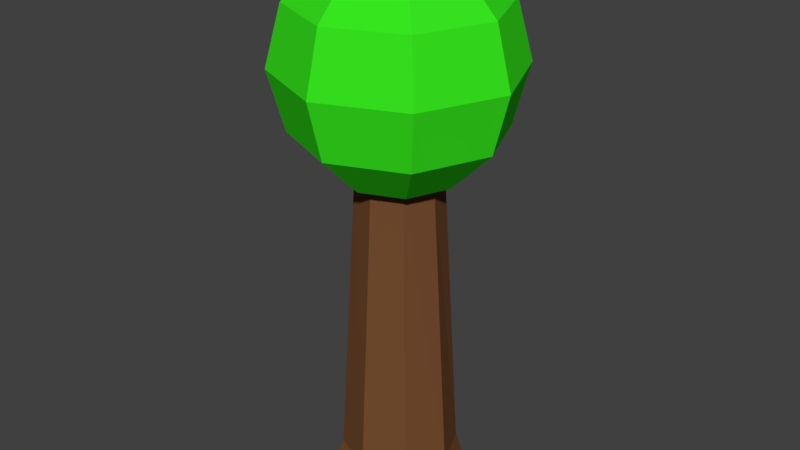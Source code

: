 # Source: Tree.blend  (saved by Blender 2.77.0; exported with 4.5.12 LTS)
import bpy
from mathutils import Matrix  # noqa: F401  (used for matrix-valued properties, if any)

bpy.ops.wm.read_factory_settings(use_empty=True)
scene = bpy.context.scene
scene.name = 'Scene'

# ---- collections
col_collection_1 = bpy.data.collections.new('Collection 1'); scene.collection.children.link(col_collection_1)

# ---- materials (node trees are filled in below, after node groups)
mat_wood_000 = bpy.data.materials.new('Wood.000')
mat_wood_000.alpha_threshold = 0.0
mat_wood_000.use_transparent_shadow = False
mat_wood_000.diffuse_color = (0.1789, 0.07494, 0.0296, 1.0)
mat_wood_000.roughness = 0.5
mat_lightwood = bpy.data.materials.new('LightWood')
mat_lightwood.alpha_threshold = 0.0
mat_lightwood.use_transparent_shadow = False
mat_lightwood.diffuse_color = (1.0, 0.4253, 0.06322, 1.0)
mat_lightwood.roughness = 0.5
mat_leaves = bpy.data.materials.new('Leaves')
mat_leaves.alpha_threshold = 0.0
mat_leaves.use_transparent_shadow = False
mat_leaves.diffuse_color = (0.03881, 0.8, 0.01357, 1.0)
mat_leaves.roughness = 0.5

# ---- material node trees

# ---- world
world_world = bpy.data.worlds.new('World'); scene.world = world_world
world_world.color = (0.05088, 0.05088, 0.05088)
world_world.use_sun_shadow = False
world_world.sun_shadow_jitter_overblur = 0.0
world_world.cycles.sampling_method = 'MANUAL'

# ---- meshes
me_cylinder = bpy.data.meshes.new('Cylinder')
me_cylinder.from_pydata([(-0.03348, 1.154, -0.005687), (0.7893, 0.8139, -0.009168), (1.13, -0.009052, -0.009743), (0.7891, -0.8317, -0.007057), (-0.03331, -1.172, -0.002757), (-0.855, -0.8307, 0.0006205), (-1.195, -0.008886, 0.001169), (-0.8553, 0.8131, -0.001414), (0.7071, 0.7071, 0.4527), (1.0, -4.371e-08, 0.4527), (0.7071, -0.7071, 0.4527), (-8.742e-08, -1.0, 0.4527), (-0.7071, -0.7071, 0.4527), (-1.0, 1.192e-08, 0.4527), (-0.7071, 0.7071, 0.4527), (0.0, 1.0, 0.4527), (-1.0, 0.0, 9.065), (-1.732, 0.0, 8.333), (-2.0, 0.0, 7.333), (-1.732, 0.0, 6.333), (-1.0, 0.0, 5.601), (-0.7071, 0.7071, 9.065), (-1.225, 1.225, 8.333), (-1.414, 1.414, 7.333), (-1.225, 1.225, 6.333), (-0.7071, 0.7071, 5.601), (-2.673e-07, 1.0, 9.065), (-3.269e-07, 1.732, 8.333), (-2.673e-07, 2.0, 7.333), (-3.865e-07, 1.732, 6.333), (-2.971e-07, 1.0, 5.601), (-5.155e-07, -2.135e-07, 9.333), (0.7071, 0.7071, 9.065), (1.225, 1.225, 8.333), (1.414, 1.414, 7.333), (1.225, 1.225, 6.333), (0.7071, 0.7071, 5.601), (1.0, -9.433e-08, 9.065), (1.732, 8.448e-08, 8.333), (2.0, 2.488e-08, 7.333), (1.732, 2.488e-08, 6.333), (1.0, -4.924e-09, 5.601), (0.7071, -0.7071, 9.065), (1.225, -1.225, 8.333), (1.414, -1.414, 7.333), (1.225, -1.225, 6.333), (0.7071, -0.7071, 5.601), (-3.865e-07, -1.0, 9.065), (-2.077e-07, -1.732, 8.333), (-3.269e-07, -2.0, 7.333), (-3.269e-07, -1.732, 6.333), (-2.971e-07, -1.0, 5.601), (-0.7071, -0.7071, 9.065), (-1.225, -1.225, 8.333), (-1.414, -1.414, 7.333), (-1.225, -1.225, 6.333), (-0.7071, -0.7071, 5.601), (-0.007477, 0.7007, 5.511), (0.5081, 0.5011, 5.511), (0.6789, 0.008766, 5.511), (0.4937, -0.5039, 5.511), (-0.00828, -0.6925, 5.511), (-0.523, -0.4893, 5.511), (-0.6753, 0.0242, 5.511), (-0.5295, 0.4863, 5.511)], [], [(0, 1, 2, 3, 4, 5, 6, 7), (57, 64, 25, 30), (58, 57, 30, 36), (59, 58, 36, 41), (60, 59, 41, 46), (61, 60, 46, 51), (62, 61, 51, 56), (63, 62, 56, 20), (0, 15, 8, 1), (1, 8, 9, 2), (2, 9, 10, 3), (3, 10, 11, 4), (4, 11, 12, 5), (5, 12, 13, 6), (6, 13, 14, 7), (7, 14, 15, 0), (25, 64, 63, 20), (19, 18, 23, 24), (17, 16, 21, 22), (20, 19, 24, 25), (18, 17, 22, 23), (16, 31, 21), (24, 23, 28, 29), (22, 21, 26, 27), (25, 24, 29, 30), (23, 22, 27, 28), (21, 31, 26), (27, 26, 32, 33), (30, 29, 35, 36), (28, 27, 33, 34), (26, 31, 32), (29, 28, 34, 35), (36, 35, 40, 41), (34, 33, 38, 39), (32, 31, 37), (35, 34, 39, 40), (33, 32, 37, 38), (41, 40, 45, 46), (39, 38, 43, 44), (37, 31, 42), (40, 39, 44, 45), (38, 37, 42, 43), (46, 45, 50, 51), (44, 43, 48, 49), (42, 31, 47), (45, 44, 49, 50), (43, 42, 47, 48), (51, 50, 55, 56), (49, 48, 53, 54), (47, 31, 52), (50, 49, 54, 55), (48, 47, 52, 53), (54, 53, 17, 18), (52, 31, 16), (55, 54, 18, 19), (53, 52, 16, 17), (56, 55, 19, 20), (15, 57, 58, 8), (8, 58, 59, 9), (9, 59, 60, 10), (10, 60, 61, 11), (11, 61, 62, 12), (12, 62, 63, 13), (13, 63, 64, 14), (14, 64, 57, 15)])
me_cylinder.polygons.foreach_set('material_index', [1, 2, 2, 2, 2, 2, 2, 2, 0, 0, 0, 0, 0, 0, 0, 0, 2, 2, 2, 2, 2, 2, 2, 2, 2, 2, 2, 2, 2, 2, 2, 2, 2, 2, 2, 2, 2, 2, 2, 2, 2, 2, 2, 2, 2, 2, 2, 2, 2, 2, 2, 2, 2, 2, 2, 2, 2, 0, 0, 0, 0, 0, 0, 0, 0])
me_cylinder.materials.append(mat_wood_000)
me_cylinder.materials.append(mat_lightwood)
me_cylinder.materials.append(mat_leaves)
me_cylinder.use_remesh_preserve_volume = False
me_cylinder.use_remesh_preserve_attributes = False
me_cylinder.use_mirror_vertex_groups = False
me_cylinder.update()

# ---- objects
ob_cylinder = bpy.data.objects.new('Cylinder', me_cylinder)

# ---- transforms, parenting, visibility, modifiers, constraints
ob_cylinder.location = (0.0, 0.0, 0.0)
ob_cylinder.lineart.crease_threshold = 0.0

# ---- collection membership
col_collection_1.objects.link(ob_cylinder)

# ---- scene / render settings (as saved in the file)
scene.frame_start = 1; scene.frame_end = 250; scene.frame_set(0)
scene.render.engine = 'BLENDER_EEVEE_NEXT'
scene.render.resolution_percentage = 50
scene.render.dither_intensity = 0.0
scene.cycles.use_denoising = False
scene.cycles.samples = 128
scene.cycles.sampling_pattern = 'TABULATED_SOBOL'
scene.cycles.light_sampling_threshold = 0.0
scene.cycles.use_adaptive_sampling = False
scene.cycles.use_light_tree = False
scene.cycles.blur_glossy = 0.0
scene.cycles.sample_clamp_indirect = 0.0
scene.view_settings.view_transform = 'Standard'
bpy.context.view_layer.update()

# ---- added for rendering (the .blend has no active camera and no usable light): camera, sun
cam_auto = bpy.data.cameras.new('AutoCamera')
cam_auto.lens = 50.0
cam_auto.sensor_width = 36.0
cam_auto.clip_end = 1000.0
ob_auto_camera = bpy.data.objects.new('AutoCamera', cam_auto)
scene.collection.objects.link(ob_auto_camera)
ob_auto_camera.location = (10.1055, -12.1266, 12.7463)
ob_auto_camera.rotation_euler = (1.09748, -7.21219e-08, 0.694738)
scene.camera = ob_auto_camera
light_auto_sun = bpy.data.lights.new('AutoSun', 'SUN')
light_auto_sun.energy = 3.0
light_auto_sun.angle = 0.0523599
ob_auto_sun = bpy.data.objects.new('AutoSun', light_auto_sun)
scene.collection.objects.link(ob_auto_sun)
ob_auto_sun.rotation_euler = (0.872665, 0.174533, 0.523599)
bpy.context.view_layer.update()

